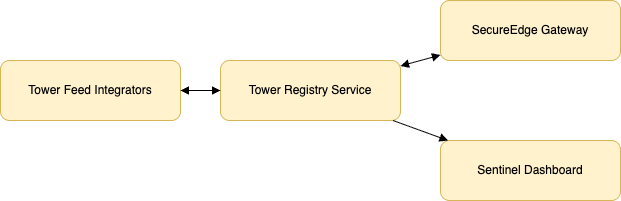

The diagram above was exported from draw.io. Its source (the exported page's mxGraphModel, read from the mxfile embedded in the PNG):
<mxGraphModel dx="946" dy="644" grid="1" gridSize="10" guides="1" tooltips="1" connect="1" arrows="1" fold="1" page="1" pageScale="1" pageWidth="850" pageHeight="1100" math="0" shadow="0">
  <root>
    <mxCell id="0" />
    <mxCell id="1" parent="0" />
    <mxCell id="UKE9UHKs7rlwJF12VqZw-12" value="Tower Feed Integrators" style="shape=rectangle;whiteSpace=wrap;html=1;rounded=1;fillColor=#FFF2CC;strokeColor=#D6B656" vertex="1" parent="1">
      <mxGeometry x="60" y="180" width="180" height="60" as="geometry" />
    </mxCell>
    <mxCell id="UKE9UHKs7rlwJF12VqZw-13" value="Tower Registry Service" style="shape=rectangle;whiteSpace=wrap;html=1;rounded=1;fillColor=#FFF2CC;strokeColor=#D6B656" vertex="1" parent="1">
      <mxGeometry x="280" y="180" width="180" height="60" as="geometry" />
    </mxCell>
    <mxCell id="UKE9UHKs7rlwJF12VqZw-14" value="SecureEdge Gateway" style="shape=rectangle;whiteSpace=wrap;html=1;rounded=1;fillColor=#FFF2CC;strokeColor=#D6B656" vertex="1" parent="1">
      <mxGeometry x="500" y="120" width="180" height="60" as="geometry" />
    </mxCell>
    <mxCell id="UKE9UHKs7rlwJF12VqZw-15" value="Sentinel Dashboard" style="shape=rectangle;whiteSpace=wrap;html=1;rounded=1;fillColor=#FFF2CC;strokeColor=#D6B656" vertex="1" parent="1">
      <mxGeometry x="500" y="260" width="180" height="60" as="geometry" />
    </mxCell>
    <mxCell id="UKE9UHKs7rlwJF12VqZw-16" style="startArrow=block;endArrow=block;html=1;" edge="1" parent="1" source="UKE9UHKs7rlwJF12VqZw-12" target="UKE9UHKs7rlwJF12VqZw-13">
      <mxGeometry relative="1" as="geometry" />
    </mxCell>
    <mxCell id="UKE9UHKs7rlwJF12VqZw-17" style="startArrow=block;endArrow=block;html=1;" edge="1" parent="1" source="UKE9UHKs7rlwJF12VqZw-14" target="UKE9UHKs7rlwJF12VqZw-13">
      <mxGeometry relative="1" as="geometry" />
    </mxCell>
    <mxCell id="UKE9UHKs7rlwJF12VqZw-18" style="endArrow=block;html=1;" edge="1" parent="1" source="UKE9UHKs7rlwJF12VqZw-13" target="UKE9UHKs7rlwJF12VqZw-15">
      <mxGeometry relative="1" as="geometry" />
    </mxCell>
  </root>
</mxGraphModel>